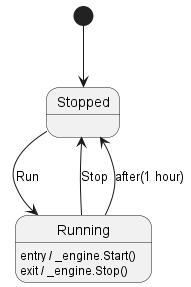

The diagram above was rendered by PlantUML. Its source (embedded in the PNG):
@startuml

[*] --> Stopped
Stopped --> Running : Run
Running --> Stopped : Stop
Running --> Stopped : after(1 hour)
Running : entry / _engine.Start()
Running : exit / _engine.Stop()

@enduml